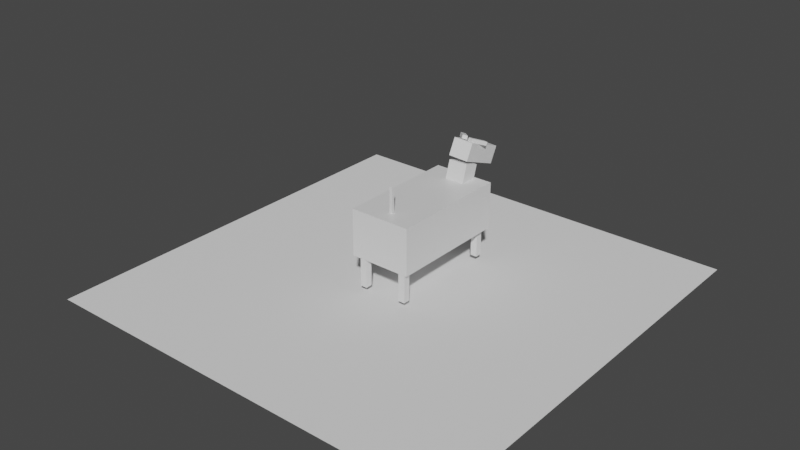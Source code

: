 # Source: DOG.blend  (saved by Blender 2.93.21; exported with 4.5.12 LTS)
import bpy
from mathutils import Matrix  # noqa: F401  (used for matrix-valued properties, if any)

bpy.ops.wm.read_factory_settings(use_empty=True)
scene = bpy.context.scene
scene.name = 'Scene'

# ---- collections
col_collection = bpy.data.collections.new('Collection'); scene.collection.children.link(col_collection)

# ---- materials (node trees are filled in below, after node groups)
mat_material = bpy.data.materials.new('Material')
mat_material.alpha_threshold = 0.0
mat_material.use_transparent_shadow = False
mat_material.line_color = (0.0, 0.0, 0.0, 1.0)

# ---- material node trees
mat_material.use_nodes = True; mat_material.node_tree.nodes.clear()
_N = mat_material.node_tree.nodes; _L = mat_material.node_tree.links
n0 = _N.new('ShaderNodeOutputMaterial'); n0.name = 'Material Output'; n0.location = (300, 300)
n1 = _N.new('ShaderNodeBsdfPrincipled'); n1.name = 'Principled BSDF'; n1.location = (10, 300)
n1.distribution = 'GGX'
n1.subsurface_method = 'BURLEY'
n1.inputs[2].default_value = 0.4
n1.inputs[3].default_value = 1.45
n1.inputs[27].default_value = (0.0, 0.0, 0.0, 1.0)
n1.inputs[28].default_value = 1.0
_L.new(n1.outputs[0], n0.inputs[0])
n0.is_active_output = True

# ---- world
world_world = bpy.data.worlds.new('World'); scene.world = world_world
world_world.use_nodes = True; world_world.node_tree.nodes.clear()
_N = world_world.node_tree.nodes; _L = world_world.node_tree.links
n0 = _N.new('ShaderNodeOutputWorld'); n0.name = 'World Output'; n0.location = (300, 300)
n1 = _N.new('ShaderNodeBackground'); n1.name = 'Background'; n1.location = (10, 300)
n1.inputs[0].default_value = (0.05088, 0.05088, 0.05088, 1.0)
_L.new(n1.outputs[0], n0.inputs[0])
n0.is_active_output = True
world_world.color = (0.05088, 0.05088, 0.05088)
world_world.use_sun_shadow = False
world_world.sun_shadow_jitter_overblur = 0.0

# ---- meshes
me_cube = bpy.data.meshes.new('Cube')
me_cube.from_pydata([(1.0, 1.0, 1.0), (1.0, 1.0, -1.0), (1.0, -1.0, 1.0), (1.0, -1.0, -1.0), (-1.0, 1.0, 1.0), (-1.0, 1.0, -1.0), (-1.0, -1.0, 1.0), (-1.0, -1.0, -1.0)], [], [(0, 4, 6, 2), (3, 2, 6, 7), (7, 6, 4, 5), (5, 1, 3, 7), (1, 0, 2, 3), (5, 4, 0, 1)])
_uv = me_cube.uv_layers.new(name='UVMap')
_uv.uv.foreach_set('vector', [0.625, 0.5, 0.875, 0.5, 0.875, 0.75, 0.625, 0.75, 0.375, 0.75, 0.625, 0.75, 0.625, 1.0, 0.375, 1.0, 0.375, 0.0, 0.625, 0.0, 0.625, 0.25, 0.375, 0.25, 0.125, 0.5, 0.375, 0.5, 0.375, 0.75, 0.125, 0.75, 0.375, 0.5, 0.625, 0.5, 0.625, 0.75, 0.375, 0.75, 0.375, 0.25, 0.625, 0.25, 0.625, 0.5, 0.375, 0.5])
me_cube.materials.append(mat_material)
me_cube.use_remesh_preserve_volume = False
me_cube.use_remesh_preserve_attributes = False
me_cube.use_mirror_vertex_groups = False
me_cube.update()
me_cube_001 = bpy.data.meshes.new('Cube.001')
me_cube_001.from_pydata([(-1.0, -1.0, -1.0), (-1.0, -1.0, 1.0), (-1.0, 1.0, -1.0), (-1.0, 1.0, 1.0), (1.0, -1.0, -1.0), (1.0, -1.0, 1.0), (1.0, 1.0, -1.0), (1.0, 1.0, 1.0)], [], [(0, 1, 3, 2), (2, 3, 7, 6), (6, 7, 5, 4), (4, 5, 1, 0), (2, 6, 4, 0), (7, 3, 1, 5)])
_uv = me_cube_001.uv_layers.new(name='UVMap')
_uv.uv.foreach_set('vector', [0.375, 0.0, 0.625, 0.0, 0.625, 0.25, 0.375, 0.25, 0.375, 0.25, 0.625, 0.25, 0.625, 0.5, 0.375, 0.5, 0.375, 0.5, 0.625, 0.5, 0.625, 0.75, 0.375, 0.75, 0.375, 0.75, 0.625, 0.75, 0.625, 1.0, 0.375, 1.0, 0.125, 0.5, 0.375, 0.5, 0.375, 0.75, 0.125, 0.75, 0.625, 0.5, 0.875, 0.5, 0.875, 0.75, 0.625, 0.75])
me_cube_001.use_remesh_fix_poles = True
me_cube_001.use_remesh_preserve_attributes = False
me_cube_001.update()
me_cube_002 = bpy.data.meshes.new('Cube.002')
me_cube_002.from_pydata([(-1.0, -1.0, -1.0), (-1.0, -1.0, 1.0), (-1.0, 1.0, -1.0), (-1.0, 1.0, 1.0), (1.0, -1.0, -1.0), (1.0, -1.0, 1.0), (1.0, 1.0, -1.0), (1.0, 1.0, 1.0)], [], [(0, 1, 3, 2), (2, 3, 7, 6), (6, 7, 5, 4), (4, 5, 1, 0), (2, 6, 4, 0), (7, 3, 1, 5)])
_uv = me_cube_002.uv_layers.new(name='UVMap')
_uv.uv.foreach_set('vector', [0.375, 0.0, 0.625, 0.0, 0.625, 0.25, 0.375, 0.25, 0.375, 0.25, 0.625, 0.25, 0.625, 0.5, 0.375, 0.5, 0.375, 0.5, 0.625, 0.5, 0.625, 0.75, 0.375, 0.75, 0.375, 0.75, 0.625, 0.75, 0.625, 1.0, 0.375, 1.0, 0.125, 0.5, 0.375, 0.5, 0.375, 0.75, 0.125, 0.75, 0.625, 0.5, 0.875, 0.5, 0.875, 0.75, 0.625, 0.75])
me_cube_002.use_remesh_fix_poles = True
me_cube_002.use_remesh_preserve_attributes = False
me_cube_002.update()
me_cube_003 = bpy.data.meshes.new('Cube.003')
me_cube_003.from_pydata([(-1.0, -1.0, -1.0), (-1.0, -1.0, 1.0), (-1.0, 1.0, -1.0), (-1.0, 1.0, 1.0), (1.0, -1.0, -1.0), (1.0, -1.0, 1.0), (1.0, 1.0, -1.0), (1.0, 1.0, 1.0)], [], [(0, 1, 3, 2), (2, 3, 7, 6), (6, 7, 5, 4), (4, 5, 1, 0), (2, 6, 4, 0), (7, 3, 1, 5)])
_uv = me_cube_003.uv_layers.new(name='UVMap')
_uv.uv.foreach_set('vector', [0.375, 0.0, 0.625, 0.0, 0.625, 0.25, 0.375, 0.25, 0.375, 0.25, 0.625, 0.25, 0.625, 0.5, 0.375, 0.5, 0.375, 0.5, 0.625, 0.5, 0.625, 0.75, 0.375, 0.75, 0.375, 0.75, 0.625, 0.75, 0.625, 1.0, 0.375, 1.0, 0.125, 0.5, 0.375, 0.5, 0.375, 0.75, 0.125, 0.75, 0.625, 0.5, 0.875, 0.5, 0.875, 0.75, 0.625, 0.75])
me_cube_003.use_remesh_fix_poles = True
me_cube_003.use_remesh_preserve_attributes = False
me_cube_003.update()
me_cube_004 = bpy.data.meshes.new('Cube.004')
me_cube_004.from_pydata([(-1.0, -1.0, -1.0), (-1.0, -1.0, 1.0), (-1.0, 1.0, -1.0), (-1.0, 1.0, 1.0), (1.0, -1.0, -1.0), (1.0, -1.0, 1.0), (1.0, 1.0, -1.0), (1.0, 1.0, 1.0)], [], [(0, 1, 3, 2), (2, 3, 7, 6), (6, 7, 5, 4), (4, 5, 1, 0), (2, 6, 4, 0), (7, 3, 1, 5)])
_uv = me_cube_004.uv_layers.new(name='UVMap')
_uv.uv.foreach_set('vector', [0.375, 0.0, 0.625, 0.0, 0.625, 0.25, 0.375, 0.25, 0.375, 0.25, 0.625, 0.25, 0.625, 0.5, 0.375, 0.5, 0.375, 0.5, 0.625, 0.5, 0.625, 0.75, 0.375, 0.75, 0.375, 0.75, 0.625, 0.75, 0.625, 1.0, 0.375, 1.0, 0.125, 0.5, 0.375, 0.5, 0.375, 0.75, 0.125, 0.75, 0.625, 0.5, 0.875, 0.5, 0.875, 0.75, 0.625, 0.75])
me_cube_004.use_remesh_fix_poles = True
me_cube_004.use_remesh_preserve_attributes = False
me_cube_004.update()
me_cube_005 = bpy.data.meshes.new('Cube.005')
me_cube_005.from_pydata([(-1.0, -1.0, -1.0), (-1.0, -1.0, 1.0), (-1.0, 1.0, -1.0), (-1.0, 1.0, 1.0), (1.0, -1.0, -1.0), (1.0, -1.0, 1.0), (1.0, 1.0, -1.0), (1.0, 1.0, 1.0)], [], [(0, 1, 3, 2), (2, 3, 7, 6), (6, 7, 5, 4), (4, 5, 1, 0), (2, 6, 4, 0), (7, 3, 1, 5)])
_uv = me_cube_005.uv_layers.new(name='UVMap')
_uv.uv.foreach_set('vector', [0.375, 0.0, 0.625, 0.0, 0.625, 0.25, 0.375, 0.25, 0.375, 0.25, 0.625, 0.25, 0.625, 0.5, 0.375, 0.5, 0.375, 0.5, 0.625, 0.5, 0.625, 0.75, 0.375, 0.75, 0.375, 0.75, 0.625, 0.75, 0.625, 1.0, 0.375, 1.0, 0.125, 0.5, 0.375, 0.5, 0.375, 0.75, 0.125, 0.75, 0.625, 0.5, 0.875, 0.5, 0.875, 0.75, 0.625, 0.75])
me_cube_005.use_remesh_fix_poles = True
me_cube_005.use_remesh_preserve_attributes = False
me_cube_005.update()
me_cube_006 = bpy.data.meshes.new('Cube.006')
me_cube_006.from_pydata([(-1.0, -1.0, -1.0), (-1.0, -1.0, 1.0), (-1.0, 1.0, -1.0), (-1.0, 1.0, 1.0), (1.0, -1.0, -1.0), (1.0, -1.0, 1.0), (1.0, 1.0, -1.0), (1.0, 1.0, 1.0)], [], [(0, 1, 3, 2), (2, 3, 7, 6), (6, 7, 5, 4), (4, 5, 1, 0), (2, 6, 4, 0), (7, 3, 1, 5)])
_uv = me_cube_006.uv_layers.new(name='UVMap')
_uv.uv.foreach_set('vector', [0.375, 0.0, 0.625, 0.0, 0.625, 0.25, 0.375, 0.25, 0.375, 0.25, 0.625, 0.25, 0.625, 0.5, 0.375, 0.5, 0.375, 0.5, 0.625, 0.5, 0.625, 0.75, 0.375, 0.75, 0.375, 0.75, 0.625, 0.75, 0.625, 1.0, 0.375, 1.0, 0.125, 0.5, 0.375, 0.5, 0.375, 0.75, 0.125, 0.75, 0.625, 0.5, 0.875, 0.5, 0.875, 0.75, 0.625, 0.75])
me_cube_006.use_remesh_fix_poles = True
me_cube_006.use_remesh_preserve_attributes = False
me_cube_006.update()
me_cube_007 = bpy.data.meshes.new('Cube.007')
me_cube_007.from_pydata([(-1.0, -1.0, -1.0), (-1.0, -1.0, 1.0), (-1.0, 1.0, -1.0), (-1.0, 1.0, 1.0), (1.0, -1.0, -1.0), (1.0, -1.0, 1.0), (1.0, 1.0, -1.0), (1.0, 1.0, 1.0)], [], [(0, 1, 3, 2), (2, 3, 7, 6), (6, 7, 5, 4), (4, 5, 1, 0), (2, 6, 4, 0), (7, 3, 1, 5)])
_uv = me_cube_007.uv_layers.new(name='UVMap')
_uv.uv.foreach_set('vector', [0.375, 0.0, 0.625, 0.0, 0.625, 0.25, 0.375, 0.25, 0.375, 0.25, 0.625, 0.25, 0.625, 0.5, 0.375, 0.5, 0.375, 0.5, 0.625, 0.5, 0.625, 0.75, 0.375, 0.75, 0.375, 0.75, 0.625, 0.75, 0.625, 1.0, 0.375, 1.0, 0.125, 0.5, 0.375, 0.5, 0.375, 0.75, 0.125, 0.75, 0.625, 0.5, 0.875, 0.5, 0.875, 0.75, 0.625, 0.75])
me_cube_007.use_remesh_fix_poles = True
me_cube_007.use_remesh_preserve_attributes = False
me_cube_007.update()
me_cube_008 = bpy.data.meshes.new('Cube.008')
me_cube_008.from_pydata([(-1.0, -1.0, -1.0), (-1.0, -1.0, 1.0), (-1.0, 1.0, -1.0), (-1.0, 1.0, 1.0), (1.0, -1.0, -1.0), (1.0, -1.0, 1.0), (1.0, 1.0, -1.0), (1.0, 1.0, 1.0)], [], [(0, 1, 3, 2), (2, 3, 7, 6), (6, 7, 5, 4), (4, 5, 1, 0), (2, 6, 4, 0), (7, 3, 1, 5)])
_uv = me_cube_008.uv_layers.new(name='UVMap')
_uv.uv.foreach_set('vector', [0.375, 0.0, 0.625, 0.0, 0.625, 0.25, 0.375, 0.25, 0.375, 0.25, 0.625, 0.25, 0.625, 0.5, 0.375, 0.5, 0.375, 0.5, 0.625, 0.5, 0.625, 0.75, 0.375, 0.75, 0.375, 0.75, 0.625, 0.75, 0.625, 1.0, 0.375, 1.0, 0.125, 0.5, 0.375, 0.5, 0.375, 0.75, 0.125, 0.75, 0.625, 0.5, 0.875, 0.5, 0.875, 0.75, 0.625, 0.75])
me_cube_008.use_remesh_fix_poles = True
me_cube_008.use_remesh_preserve_attributes = False
me_cube_008.update()
me_cube_009 = bpy.data.meshes.new('Cube.009')
me_cube_009.from_pydata([(-1.0, -1.0, -1.0), (-1.0, -1.0, 1.0), (-1.0, 1.0, -1.0), (-1.0, 1.0, 1.0), (1.0, -1.0, -1.0), (1.0, -1.0, 1.0), (1.0, 1.0, -1.0), (1.0, 1.0, 1.0)], [], [(0, 1, 3, 2), (2, 3, 7, 6), (6, 7, 5, 4), (4, 5, 1, 0), (2, 6, 4, 0), (7, 3, 1, 5)])
_uv = me_cube_009.uv_layers.new(name='UVMap')
_uv.uv.foreach_set('vector', [0.375, 0.0, 0.625, 0.0, 0.625, 0.25, 0.375, 0.25, 0.375, 0.25, 0.625, 0.25, 0.625, 0.5, 0.375, 0.5, 0.375, 0.5, 0.625, 0.5, 0.625, 0.75, 0.375, 0.75, 0.375, 0.75, 0.625, 0.75, 0.625, 1.0, 0.375, 1.0, 0.125, 0.5, 0.375, 0.5, 0.375, 0.75, 0.125, 0.75, 0.625, 0.5, 0.875, 0.5, 0.875, 0.75, 0.625, 0.75])
me_cube_009.use_remesh_fix_poles = True
me_cube_009.use_remesh_preserve_attributes = False
me_cube_009.update()
me_plane_001 = bpy.data.meshes.new('Plane.001')
me_plane_001.from_pydata([(-1.0, -1.0, 0.0), (1.0, -1.0, 0.0), (-1.0, 1.0, 0.0), (1.0, 1.0, 0.0)], [], [(0, 1, 3, 2)])
_uv = me_plane_001.uv_layers.new(name='UVMap')
_uv.uv.foreach_set('vector', [0.0, 0.0, 1.0, 0.0, 1.0, 1.0, 0.0, 1.0])
me_plane_001.use_remesh_fix_poles = True
me_plane_001.use_remesh_preserve_attributes = False
me_plane_001.update()

# ---- objects
ob_dogbody = bpy.data.objects.new('DOGBODY', me_cube)
ob_leg4 = bpy.data.objects.new('LEG4', me_cube_001)
ob_leg1 = bpy.data.objects.new('LEG1', me_cube_002)
ob_leg3 = bpy.data.objects.new('LEG3', me_cube_003)
ob_leg2 = bpy.data.objects.new('LEG2', me_cube_004)
ob_tail = bpy.data.objects.new('TAIL', me_cube_005)
ob_neck = bpy.data.objects.new('NECK', me_cube_006)
ob_head = bpy.data.objects.new('HEAD', me_cube_007)
ob_head_001 = bpy.data.objects.new('HEAD.001', me_cube_008)
ob_head_002 = bpy.data.objects.new('HEAD.002', me_cube_009)
ob_plane = bpy.data.objects.new('Plane', me_plane_001)

# ---- transforms, parenting, visibility, modifiers, constraints
ob_dogbody.location = (0.3416, -0.3716, 2.129)
ob_dogbody.scale = (1.307, 2.592, 0.9938)
ob_dogbody.lock_rotations_4d = False
ob_dogbody.empty_display_type = 'ARROWS'
ob_dogbody.lineart.crease_threshold = 0.0
ob_leg4.location = (1.382, -2.789, 0.6262)
ob_leg4.scale = (0.1432, 0.1432, -0.6835)
ob_leg1.location = (-0.4825, -2.796, 0.605)
ob_leg1.scale = (0.1432, 0.1432, -0.6835)
ob_leg3.location = (1.325, 1.817, 0.6603)
ob_leg3.scale = (0.1432, 0.1432, -0.6835)
ob_leg2.location = (-0.6647, 1.817, 0.6603)
ob_leg2.scale = (0.1432, 0.1432, -0.6835)
ob_tail.location = (0.3972, -2.299, 3.651)
ob_tail.scale = (0.06093, 0.06093, -0.546)
ob_neck.location = (0.4658, 1.703, 2.887)
ob_neck.rotation_euler = (-0.3004, -0.0, 0.0)
ob_neck.scale = (0.4157, 0.352, 0.9154)
ob_head.location = (0.3971, 2.706, 3.987)
ob_head.rotation_euler = (-0.3848, 0.08071, 0.05978)
ob_head.scale = (0.4157, 1.017, 0.3731)
ob_head_001.location = (0.8001, 2.435, 4.56)
ob_head_001.rotation_euler = (0.3839, 0.08528, 2.797)
ob_head_001.scale = (-0.106, 0.3868, -0.08039)
ob_head_002.location = (0.1614, 2.379, 4.651)
ob_head_002.rotation_euler = (0.2677, -0.291, 3.813)
ob_head_002.scale = (-0.1032, 0.3767, -0.07829)
ob_plane.location = (0.1702, -1.557, -0.3411)
ob_plane.scale = (9.0, 9.0, 9.0)

# ---- collection membership
col_collection.objects.link(ob_dogbody)
col_collection.objects.link(ob_leg4)
col_collection.objects.link(ob_leg1)
col_collection.objects.link(ob_leg3)
col_collection.objects.link(ob_leg2)
col_collection.objects.link(ob_tail)
col_collection.objects.link(ob_neck)
col_collection.objects.link(ob_head)
col_collection.objects.link(ob_head_001)
col_collection.objects.link(ob_head_002)
col_collection.objects.link(ob_plane)

# ---- scene / render settings (as saved in the file)
scene.frame_start = 1; scene.frame_end = 250; scene.frame_set(1)
scene.render.engine = 'BLENDER_EEVEE_NEXT'
scene.cycles.use_denoising = False
scene.cycles.samples = 128
scene.cycles.sampling_pattern = 'TABULATED_SOBOL'
scene.cycles.use_adaptive_sampling = False
scene.cycles.use_light_tree = False
scene.view_settings.view_transform = 'Filmic'
bpy.context.view_layer.update()

# ---- added for rendering (the .blend has no active camera and no usable light): camera, sun
cam_auto = bpy.data.cameras.new('AutoCamera')
cam_auto.lens = 50.0
cam_auto.sensor_width = 36.0
cam_auto.clip_end = 1000.0
ob_auto_camera = bpy.data.objects.new('AutoCamera', cam_auto)
scene.collection.objects.link(ob_auto_camera)
ob_auto_camera.location = (24.2076, -30.4017, 21.4833)
ob_auto_camera.rotation_euler = (1.09748, -7.21219e-08, 0.694738)
scene.camera = ob_auto_camera
light_auto_sun = bpy.data.lights.new('AutoSun', 'SUN')
light_auto_sun.energy = 3.0
light_auto_sun.angle = 0.0523599
ob_auto_sun = bpy.data.objects.new('AutoSun', light_auto_sun)
scene.collection.objects.link(ob_auto_sun)
ob_auto_sun.rotation_euler = (0.872665, 0.174533, 0.523599)
bpy.context.view_layer.update()
